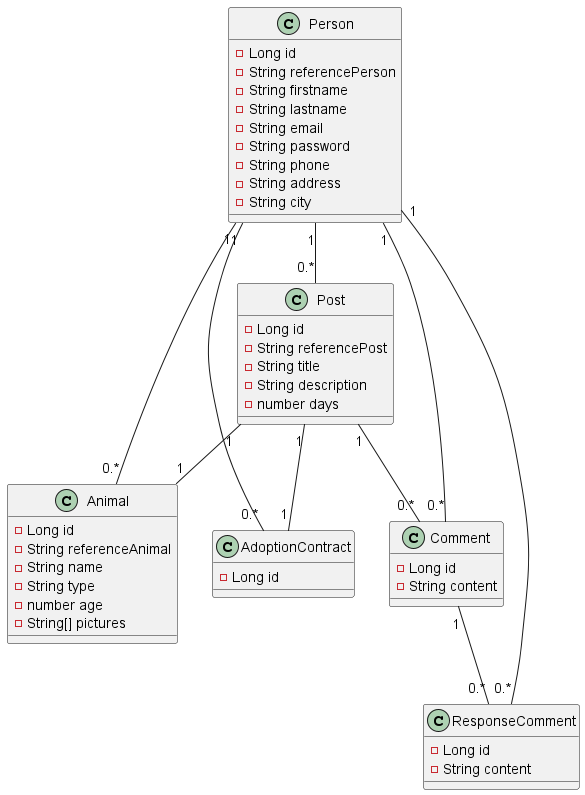

The diagram above was rendered by PlantUML. Its source (embedded in the PNG):
@startuml

class Person {
    -Long id
    -String referencePerson
    -String firstname
    -String lastname
    -String email
    -String password
    -String phone
    -String address
    -String city
}

class Animal {
    -Long id
    -String referenceAnimal
    -String name
    -String type
    -number age
    -String[] pictures
}

class AdoptionContract {
    -Long id
}

class Post {
    -Long id
    -String referencePost
    -String title
    -String description
    -number days
}

class Comment {
    -Long id
    -String content
}

class ResponseComment {
    -Long id
    -String content
}


Person "1" -- "0.*" Animal
Person "1" -- "0.*" Post
Person "1" -- "0.*" Comment
Person "1" -- "0.*" ResponseComment
Person "1" -- "0.*" AdoptionContract

Post "1" -- "0.*" Comment
Post "1" -- "1" Animal
Post "1" -- "1" AdoptionContract

Comment "1" -- "0.*" ResponseComment

@enduml